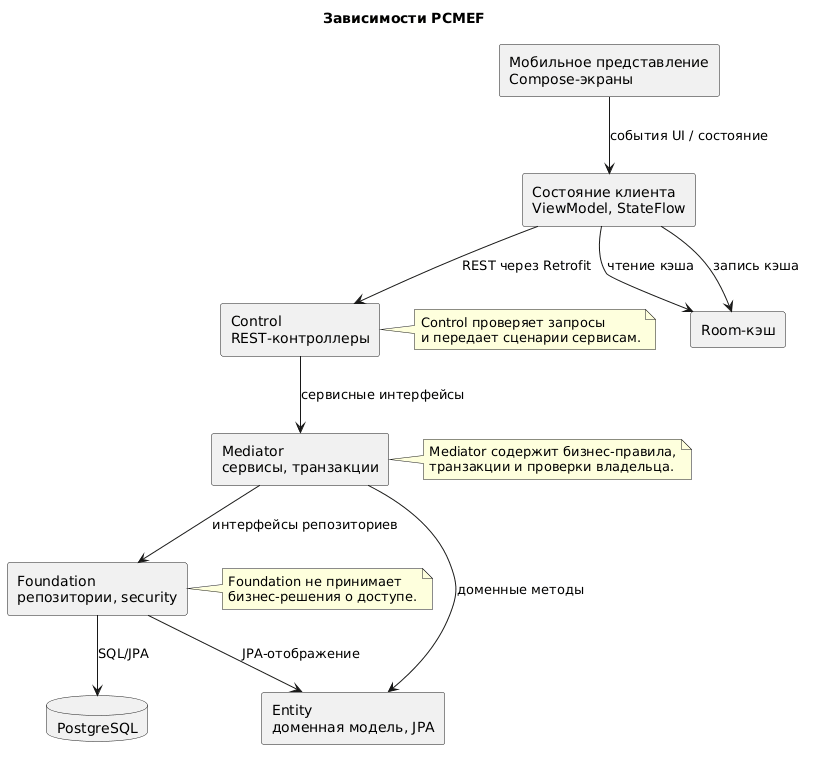

The diagram above was rendered by PlantUML. Its source (embedded in the PNG):
@startuml
title Зависимости PCMEF

skinparam componentStyle rectangle

component "Мобильное представление\nCompose-экраны" as P
component "Состояние клиента\nViewModel, StateFlow" as MS
component "Control\nREST-контроллеры" as C
component "Mediator\nсервисы, транзакции" as M
component "Entity\nдоменная модель, JPA" as E
component "Foundation\nрепозитории, security" as F
database "PostgreSQL" as DB
component "Room-кэш" as ROOM

P --> MS : события UI / состояние
MS --> C : REST через Retrofit
MS --> ROOM : чтение кэша
MS --> ROOM : запись кэша
C --> M : сервисные интерфейсы
M --> E : доменные методы
M --> F : интерфейсы репозиториев
F --> E : JPA-отображение
F --> DB : SQL/JPA

note right of C
Control проверяет запросы
и передает сценарии сервисам.
end note

note right of M
Mediator содержит бизнес-правила,
транзакции и проверки владельца.
end note

note right of F
Foundation не принимает
бизнес-решения о доступе.
end note
@enduml